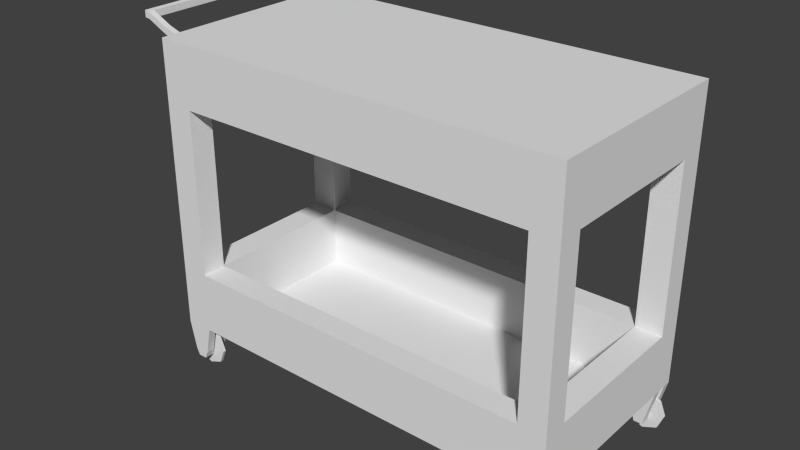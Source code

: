 # Source: service_cart.blend  (saved by Blender 2.70.0; exported with 4.5.12 LTS)
import bpy
from mathutils import Matrix  # noqa: F401  (used for matrix-valued properties, if any)

bpy.ops.wm.read_factory_settings(use_empty=True)
scene = bpy.context.scene
scene.name = 'Scene'

# ---- collections
col_collection_1 = bpy.data.collections.new('Collection 1'); scene.collection.children.link(col_collection_1)

# ---- world
world_world = bpy.data.worlds.new('World'); scene.world = world_world
world_world.color = (0.05088, 0.05088, 0.05088)
world_world.use_sun_shadow = False
world_world.sun_shadow_jitter_overblur = 0.0
world_world.cycles.sampling_method = 'MANUAL'
world_world.cycles.sample_map_resolution = 256

# ---- meshes
me_plane = bpy.data.meshes.new('Plane')
me_plane.from_pydata([(-1.992, -1.0, -1.395), (1.992, -1.0, -1.395), (-1.992, 1.0, -1.395), (1.992, 1.0, -1.395), (-1.992, 0.7527, -1.395), (1.992, 0.7527, -1.395), (-1.723, -1.0, -1.395), (-1.723, 1.0, -1.395), (-1.723, 0.7527, -1.395), (-1.992, -0.762, -1.395), (1.992, -0.762, -1.395), (-1.723, -0.762, -1.395), (1.734, -1.0, -1.395), (1.734, 1.0, -1.395), (1.734, 0.7527, -1.395), (1.734, -0.762, -1.395), (-1.992, 0.7527, -0.8052), (1.992, 0.7527, -0.8052), (-1.723, -1.0, -0.8052), (-1.723, 1.0, -0.8052), (-1.723, 0.7527, -0.8052), (-1.992, -0.762, -0.8052), (1.992, -0.762, -0.8052), (-1.723, -0.762, -0.8052), (1.734, -1.0, -0.8052), (1.734, 1.0, -0.8052), (1.734, 0.7527, -0.8052), (1.734, -0.762, -0.8052), (1.992, -1.0, 1.395), (-1.992, 1.0, 1.395), (1.992, 1.0, 1.395), (-1.992, 0.7527, 1.395), (1.992, 0.7527, 1.395), (-1.723, -1.0, 1.395), (-1.723, 1.0, 1.395), (-1.723, 0.7527, 1.395), (-1.992, -0.762, 1.395), (1.992, -0.762, 1.395), (-1.723, -0.762, 1.395), (1.734, -1.0, 1.395), (1.734, 1.0, 1.395), (1.734, 0.7527, 1.395), (1.734, -0.762, 1.395), (-1.992, 0.7527, 0.8052), (1.992, 0.7527, 0.8052), (-1.723, -1.0, 0.8052), (-1.723, 1.0, 0.8052), (-1.723, 0.7527, 0.8052), (-1.992, -0.762, 0.8052), (1.992, -0.762, 0.8052), (-1.723, -0.762, 0.8052), (1.734, -1.0, 0.8052), (1.734, 1.0, 0.8052), (1.734, 0.7527, 0.8052), (1.734, -0.762, 0.8052), (-1.992, -1.0, -0.8052), (-1.992, 1.0, -0.8052), (1.992, 1.0, -0.8052), (1.992, -1.0, -0.8052), (-1.992, -0.762, 1.303), (-1.992, 0.7527, 1.303), (-1.992, -0.762, 1.237), (-1.992, 0.7527, 1.237), (-2.498, -0.762, 1.485), (-2.498, 0.7527, 1.485), (-2.498, -0.762, 1.419), (-2.498, 0.7527, 1.419), (-2.245, 0.7527, 1.316), (-2.245, -0.762, 1.316), (-2.245, 0.7527, 1.382), (-2.245, -0.762, 1.382), (-1.992, 0.6933, 1.395), (-1.723, 0.6933, 0.8052), (-1.992, 0.6933, 0.8052), (-1.992, 0.6933, 1.303), (-1.992, 0.6933, 1.237), (-2.498, 0.6933, 1.485), (-2.498, 0.6933, 1.419), (-2.245, 0.6933, 1.316), (-2.245, 0.6933, 1.382), (-1.992, -0.7026, 1.303), (-1.992, -0.7026, 1.237), (-2.498, -0.7026, 1.485), (-2.498, -0.7026, 1.419), (-2.245, -0.7026, 1.382), (-1.992, -0.7026, 1.395), (-1.723, -0.7026, 0.8052), (-1.992, -0.7026, 0.8052), (-2.245, -0.7026, 1.316), (-2.447, -0.762, 1.413), (-2.447, -0.762, 1.479), (-2.447, 0.7527, 1.413), (-2.447, 0.7527, 1.479), (-2.447, 0.6933, 1.413), (-2.447, 0.6933, 1.479), (-2.447, -0.7026, 1.413), (-2.447, -0.7026, 1.479), (-1.992, -1.0, 1.395), (-1.992, -1.0, 0.8052), (1.992, -1.0, 0.8052), (1.992, 1.0, 0.8052), (-1.992, 1.0, 0.8052), (-1.995, -0.867, -1.806), (-1.726, -0.867, -1.806), (-1.995, -0.867, -1.537), (-1.726, -0.867, -1.537), (-1.861, -0.867, -1.861), (-1.861, -0.867, -1.482), (-2.05, -0.867, -1.672), (-1.672, -0.867, -1.672), (-1.861, -0.867, -1.672), (-1.995, -0.8967, -1.806), (-1.726, -0.8967, -1.806), (-1.995, -0.8967, -1.537), (-1.726, -0.8967, -1.537), (-1.861, -0.8967, -1.861), (-1.861, -0.8967, -1.482), (-2.05, -0.8967, -1.672), (-1.672, -0.8967, -1.672), (-1.861, -0.8967, -1.672), (-2.023, -0.867, -1.739), (-1.699, -0.867, -1.739), (-1.861, -0.867, -1.766), (-2.023, -0.8967, -1.739), (-1.699, -0.8967, -1.739), (-1.861, -0.8967, -1.766), (-1.992, -0.8413, -1.395), (-1.992, -0.9207, -1.395), (1.992, -0.8413, -1.395), (1.992, -0.9207, -1.395), (-1.723, -0.8413, -1.395), (-1.723, -0.9207, -1.395), (1.734, -0.9207, -1.395), (1.734, -0.8413, -1.395), (-1.992, -0.9207, -0.8052), (-1.992, -0.8413, -0.8052), (1.992, -0.9207, -0.8052), (1.992, -0.8413, -0.8052), (1.992, -0.8413, 1.395), (1.992, -0.9207, 1.395), (-1.723, -0.8413, 1.395), (-1.723, -0.9207, 1.395), (1.734, -0.9207, 1.395), (1.734, -0.8413, 1.395), (-1.992, -0.8413, 1.395), (-1.992, -0.9207, 1.395), (-1.992, -0.9207, 0.8052), (-1.992, -0.8413, 0.8052), (1.992, -0.9207, 0.8052), (1.992, -0.8413, 0.8052), (-1.9, -1.0, -1.745), (-1.815, -1.0, -1.745), (-1.9, -0.762, -1.745), (-1.815, -0.762, -1.745), (-1.9, -0.8413, -1.745), (-1.9, -0.9207, -1.745), (-1.815, -0.8413, -1.745), (-1.815, -0.9207, -1.745), (-1.824, -0.867, -1.846), (-1.824, -0.867, -1.497), (-1.81, -0.867, -1.672), (-1.824, -0.8967, -1.846), (-1.824, -0.8967, -1.497), (-1.81, -0.8967, -1.672), (-1.817, -0.867, -1.759), (-1.817, -0.8967, -1.759), (-1.893, -0.867, -1.495), (-1.893, -0.867, -1.848), (-1.906, -0.867, -1.672), (-1.893, -0.8967, -1.495), (-1.893, -0.8967, -1.848), (-1.906, -0.8967, -1.672), (-1.9, -0.867, -1.76), (-1.9, -0.8967, -1.76), (-1.796, -0.8413, -1.672), (-1.919, -0.8413, -1.672), (-1.796, -0.762, -1.672), (-1.919, -0.762, -1.672), (-1.932, -0.9207, -1.672), (-1.783, -0.9207, -1.672), (-1.783, -1.0, -1.672), (-1.932, -1.0, -1.672), (1.82, -0.8967, -1.76), (1.82, -0.867, -1.76), (1.814, -0.8967, -1.672), (1.827, -0.8967, -1.848), (1.827, -0.8967, -1.495), (1.814, -0.867, -1.672), (1.827, -0.867, -1.848), (1.827, -0.867, -1.495), (1.903, -0.8967, -1.759), (1.903, -0.867, -1.759), (1.91, -0.8967, -1.672), (1.896, -0.8967, -1.497), (1.896, -0.8967, -1.846), (1.91, -0.867, -1.672), (1.896, -0.867, -1.497), (1.896, -0.867, -1.846), (1.859, -0.8967, -1.766), (2.021, -0.8967, -1.739), (1.697, -0.8967, -1.739), (1.859, -0.867, -1.766), (2.021, -0.867, -1.739), (1.697, -0.867, -1.739), (1.859, -0.8967, -1.672), (2.048, -0.8967, -1.672), (1.67, -0.8967, -1.672), (1.859, -0.8967, -1.482), (1.859, -0.8967, -1.861), (1.994, -0.8967, -1.537), (1.725, -0.8967, -1.537), (1.994, -0.8967, -1.806), (1.725, -0.8967, -1.806), (1.859, -0.867, -1.672), (2.048, -0.867, -1.672), (1.67, -0.867, -1.672), (1.859, -0.867, -1.482), (1.859, -0.867, -1.861), (1.994, -0.867, -1.537), (1.725, -0.867, -1.537), (1.994, -0.867, -1.806), (1.725, -0.867, -1.806), (1.821, -0.8413, -1.745), (1.821, -0.9207, -1.745), (1.905, -0.9207, -1.745), (1.905, -0.8413, -1.745), (1.821, -0.762, -1.745), (1.821, -1.0, -1.745), (1.905, -0.762, -1.745), (1.905, -1.0, -1.745), (1.924, -1.0, -1.672), (1.803, -1.0, -1.672), (1.924, -0.9207, -1.672), (1.803, -0.9207, -1.672), (1.802, -0.762, -1.671), (1.924, -0.762, -1.671), (1.802, -0.8413, -1.671), (1.924, -0.8413, -1.671), (1.992, 0.8351, -1.395), (1.992, 0.9176, -1.395), (-1.992, 0.8351, -1.395), (-1.992, 0.9176, -1.395), (-1.723, 0.8351, -1.395), (-1.723, 0.9176, -1.395), (1.734, 0.8351, -1.395), (1.734, 0.9176, -1.395), (-1.992, 0.9176, -0.8052), (-1.992, 0.8351, -0.8052), (1.992, 0.9176, -0.8052), (1.992, 0.8351, -0.8052), (1.992, 0.8351, 1.395), (1.992, 0.9176, 1.395), (-1.992, 0.8351, 1.395), (-1.992, 0.9176, 1.395), (-1.723, 0.8351, 1.395), (-1.723, 0.9176, 1.395), (1.734, 0.8351, 1.395), (1.734, 0.9176, 1.395), (1.992, 0.8351, 0.8052), (1.992, 0.9176, 0.8052), (-1.992, 0.9176, 0.8052), (-1.992, 0.8351, 0.8052), (-1.9, 1.0, -1.745), (1.905, 1.0, -1.745), (-1.9, 0.7527, -1.745), (1.905, 0.7527, -1.745), (-1.815, 1.0, -1.745), (-1.815, 0.7527, -1.745), (1.822, 1.0, -1.745), (1.822, 0.7527, -1.745), (1.905, 0.8351, -1.745), (1.905, 0.9176, -1.745), (-1.9, 0.8351, -1.745), (-1.9, 0.9176, -1.745), (-1.815, 0.8351, -1.745), (-1.815, 0.9176, -1.745), (1.822, 0.8351, -1.745), (1.822, 0.9176, -1.745), (1.82, 0.8647, -1.76), (1.82, 0.8944, -1.76), (1.814, 0.8647, -1.672), (1.827, 0.8647, -1.848), (1.827, 0.8647, -1.495), (1.814, 0.8944, -1.672), (1.827, 0.8944, -1.848), (1.827, 0.8944, -1.495), (1.903, 0.8647, -1.759), (1.903, 0.8944, -1.759), (1.91, 0.8647, -1.672), (1.896, 0.8647, -1.497), (1.896, 0.8647, -1.846), (1.91, 0.8944, -1.672), (1.896, 0.8944, -1.497), (1.896, 0.8944, -1.846), (1.859, 0.8647, -1.766), (2.021, 0.8647, -1.739), (1.697, 0.8647, -1.739), (1.859, 0.8944, -1.766), (2.021, 0.8944, -1.739), (1.697, 0.8944, -1.739), (1.859, 0.8647, -1.672), (2.048, 0.8647, -1.672), (1.67, 0.8647, -1.672), (1.859, 0.8647, -1.482), (1.859, 0.8647, -1.861), (1.994, 0.8647, -1.537), (1.725, 0.8647, -1.537), (1.994, 0.8647, -1.806), (1.725, 0.8647, -1.806), (1.859, 0.8944, -1.672), (2.048, 0.8944, -1.672), (1.67, 0.8944, -1.672), (1.859, 0.8944, -1.482), (1.859, 0.8944, -1.861), (1.994, 0.8944, -1.537), (1.725, 0.8944, -1.537), (1.994, 0.8944, -1.806), (1.725, 0.8944, -1.806), (1.923, 0.9176, -1.672), (1.803, 0.9176, -1.672), (1.803, 1.0, -1.672), (1.923, 1.0, -1.672), (1.923, 0.7527, -1.672), (1.803, 0.7527, -1.672), (1.803, 0.8351, -1.672), (1.923, 0.8351, -1.672), (-1.906, 0.8647, -1.76), (-1.906, 0.8944, -1.76), (-1.912, 0.8647, -1.672), (-1.899, 0.8647, -1.848), (-1.899, 0.8647, -1.495), (-1.912, 0.8944, -1.672), (-1.899, 0.8944, -1.848), (-1.899, 0.8944, -1.495), (-1.823, 0.8647, -1.759), (-1.823, 0.8944, -1.759), (-1.816, 0.8647, -1.672), (-1.831, 0.8647, -1.497), (-1.831, 0.8647, -1.846), (-1.816, 0.8944, -1.672), (-1.831, 0.8944, -1.497), (-1.831, 0.8944, -1.846), (-1.867, 0.8647, -1.766), (-1.705, 0.8647, -1.739), (-2.029, 0.8647, -1.739), (-1.867, 0.8944, -1.766), (-1.705, 0.8944, -1.739), (-2.029, 0.8944, -1.739), (-1.867, 0.8647, -1.672), (-1.678, 0.8647, -1.672), (-2.056, 0.8647, -1.672), (-1.867, 0.8647, -1.482), (-1.867, 0.8647, -1.861), (-1.732, 0.8647, -1.537), (-2.002, 0.8647, -1.537), (-1.732, 0.8647, -1.806), (-2.002, 0.8647, -1.806), (-1.867, 0.8944, -1.672), (-1.678, 0.8944, -1.672), (-2.056, 0.8944, -1.672), (-1.867, 0.8944, -1.482), (-1.867, 0.8944, -1.861), (-1.732, 0.8944, -1.537), (-2.002, 0.8944, -1.537), (-1.732, 0.8944, -1.806), (-2.002, 0.8944, -1.806), (-1.796, 0.9176, -1.672), (-1.919, 0.9176, -1.672), (-1.919, 1.0, -1.672), (-1.796, 1.0, -1.672), (-1.796, 0.8351, -1.672), (-1.796, 0.7527, -1.672), (-1.919, 0.7527, -1.672), (-1.919, 0.8351, -1.672)], [], [(4, 9, 21, 16), (11, 15, 14, 8), (27, 22, 17, 26), (21, 23, 20, 16), (20, 26, 25, 19), (18, 24, 27, 23), (8, 14, 26, 20), (6, 12, 24, 18), (15, 11, 23, 27), (10, 5, 17, 22), (11, 8, 20, 23), (14, 15, 27, 26), (13, 7, 19, 25), (7, 2, 56, 19), (241, 246, 56, 2), (13, 25, 57, 3), (12, 1, 58, 24), (129, 136, 58, 1), (127, 0, 55, 134), (370, 371, 267, 274), (190, 192, 232, 224), (15, 14, 5, 10), (131, 132, 12, 6), (8, 11, 9, 4), (245, 243, 7, 13), (81, 87, 48, 61), (38, 42, 41, 35), (54, 53, 44, 49), (73, 43, 47, 72), (47, 46, 52, 53), (45, 50, 54, 51), (35, 47, 53, 41), (33, 45, 51, 39), (42, 54, 50, 38), (37, 49, 44, 32), (38, 50, 86, 72, 47, 35), (41, 53, 54, 42), (40, 52, 46, 34), (6, 18, 55, 0), (239, 3, 57, 248), (252, 31, 35, 254), (250, 256, 41, 32), (138, 37, 42, 143), (42, 37, 32, 41), (141, 33, 39, 142), (35, 31, 71, 85, 36, 38), (257, 40, 34, 255), (85, 80, 59, 36), (95, 89, 65, 83), (82, 83, 65, 63), (92, 91, 66, 64), (89, 90, 63, 65), (94, 92, 64, 76), (81, 61, 68, 88), (60, 62, 67, 69), (61, 59, 70, 68), (74, 60, 69, 79), (62, 43, 73, 75), (87, 73, 72, 86), (31, 60, 74, 71), (91, 93, 77, 66), (64, 66, 77, 76), (96, 94, 76, 82), (62, 75, 78, 67), (75, 73, 87, 81), (71, 74, 80, 85), (93, 95, 83, 77), (76, 77, 83, 82), (78, 75, 74, 79), (48, 87, 86, 50), (90, 96, 82, 63), (59, 80, 84, 70), (88, 68, 89, 95), (69, 67, 91, 92), (68, 70, 90, 89), (79, 69, 92, 94), (67, 78, 93, 91), (74, 75, 81, 80), (70, 84, 96, 90), (78, 79, 94, 93), (94, 96, 95, 93), (88, 95, 96, 84), (80, 81, 88, 84), (164, 156, 174, 160), (140, 38, 36, 144), (45, 33, 97, 98), (145, 146, 98, 97), (147, 48, 21, 135), (139, 28, 99, 148), (39, 51, 99, 28), (250, 32, 44, 258), (45, 98, 55, 18), (30, 100, 52, 40), (21, 48, 50, 23), (253, 29, 101, 260), (34, 46, 101, 29), (18, 23, 50, 45), (136, 148, 99, 58), (24, 58, 99, 51), (27, 24, 51, 54), (22, 27, 54, 49), (17, 44, 53, 26), (249, 258, 44, 17), (57, 25, 52, 100), (25, 26, 53, 52), (16, 20, 47, 43), (19, 46, 47, 20), (19, 56, 101, 46), (246, 260, 101, 56), (160, 159, 105, 109), (168, 166, 107, 110), (164, 160, 109, 121), (163, 118, 114, 162), (171, 119, 116, 169), (165, 124, 118, 163), (121, 109, 118, 124), (104, 108, 117, 113), (159, 107, 116, 162), (167, 106, 115, 170), (166, 104, 113, 169), (109, 105, 114, 118), (158, 103, 112, 161), (120, 102, 111, 123), (158, 164, 121, 103), (167, 172, 122, 106), (161, 112, 124, 165), (170, 115, 125, 173), (103, 121, 124, 112), (108, 120, 123, 117), (10, 22, 137, 128), (128, 137, 136, 129), (9, 126, 135, 21), (126, 127, 134, 135), (182, 198, 190, 224, 223), (129, 132, 133, 128), (11, 15, 133, 130), (130, 133, 132, 131), (28, 139, 142, 39), (139, 138, 143, 142), (38, 140, 143, 42), (140, 141, 142, 143), (165, 163, 179, 157), (126, 130, 131, 127), (33, 141, 145, 97), (141, 140, 144, 145), (144, 147, 146, 145), (98, 146, 134, 55), (146, 147, 135, 134), (37, 138, 149, 49), (138, 139, 148, 149), (22, 49, 149, 137), (137, 149, 148, 136), (155, 157, 151, 150), (152, 153, 156, 154), (176, 174, 156, 153), (175, 177, 152, 154), (177, 176, 153, 152), (179, 180, 151, 157), (180, 181, 150, 151), (181, 178, 155, 150), (110, 107, 159, 160), (119, 163, 162, 116), (173, 155, 178, 171), (105, 159, 162, 114), (106, 158, 161, 115), (106, 122, 164, 158), (115, 161, 165, 125), (108, 104, 166, 168), (120, 108, 168, 172), (117, 171, 169, 113), (123, 173, 171, 117), (102, 167, 170, 111), (107, 166, 169, 116), (102, 120, 172, 167), (111, 170, 173, 123), (130, 126, 175, 174), (11, 130, 174, 176), (126, 9, 177, 175), (9, 11, 176, 177), (127, 131, 179, 178), (131, 6, 180, 179), (6, 0, 181, 180), (0, 127, 178, 181), (163, 119, 171, 178, 179), (165, 157, 155, 173, 125), (160, 174, 175, 168, 110), (172, 154, 156, 164, 122), (154, 172, 168, 175), (212, 185, 182, 200), (221, 203, 183, 188), (216, 189, 186, 207), (221, 188, 185, 212), (200, 182, 184, 206), (206, 184, 186, 210), (203, 215, 187, 183), (215, 219, 189, 187), (208, 194, 190, 198), (217, 201, 191, 197), (217, 197, 194, 208), (218, 196, 193, 209), (204, 192, 193, 207), (213, 216, 196, 195), (215, 203, 200, 206), (220, 202, 199, 211), (185, 208, 198, 182), (194, 211, 199, 190), (188, 183, 201, 217), (197, 191, 202, 220), (203, 221, 212, 200), (197, 220, 211, 194), (214, 218, 209, 205), (189, 219, 210, 186), (188, 217, 208, 185), (196, 216, 207, 193), (219, 215, 206, 210), (202, 214, 205, 199), (190, 199, 205, 192), (184, 204, 207, 186), (192, 205, 209, 193), (191, 195, 214, 202), (187, 189, 216, 213), (195, 196, 218, 214), (230, 231, 227, 229), (232, 230, 229, 224), (234, 235, 228, 226), (236, 234, 226, 222), (235, 237, 225, 228), (231, 233, 223, 227), (229, 227, 223, 224), (225, 222, 226, 228), (132, 129, 232, 233), (1, 12, 231, 230), (129, 1, 230, 232), (12, 132, 233, 231), (128, 133, 236, 237), (15, 10, 235, 234), (133, 15, 234, 236), (10, 128, 237, 235), (184, 233, 232, 192, 204), (182, 223, 233, 184), (187, 213, 195, 237, 236), (183, 187, 236, 222), (191, 201, 183, 222, 225), (191, 225, 237, 195), (4, 16, 247, 240), (240, 247, 246, 241), (323, 324, 276, 269), (241, 243, 242, 240), (322, 323, 269, 265), (239, 238, 244, 245), (14, 8, 242, 244), (244, 242, 243, 245), (5, 238, 249, 17), (238, 239, 248, 249), (29, 253, 255, 34), (253, 252, 254, 255), (30, 40, 257, 251), (251, 257, 256, 250), (41, 256, 254, 35), (256, 257, 255, 254), (30, 251, 259, 100), (251, 250, 258, 259), (60, 31, 252, 261, 43, 62), (252, 253, 260, 261), (57, 100, 259, 248), (248, 259, 258, 249), (16, 43, 261, 247), (247, 261, 260, 246), (272, 274, 267, 264), (270, 265, 269, 276), (262, 266, 275, 273), (263, 271, 277, 268), (372, 373, 272, 264), (368, 369, 266, 262), (325, 322, 265, 270), (369, 366, 275, 266), (319, 320, 268, 277), (320, 321, 263, 268), (371, 372, 264, 267), (367, 368, 262, 273), (321, 318, 271, 263), (308, 281, 278, 296), (317, 299, 279, 284), (312, 285, 282, 303), (317, 284, 281, 308), (296, 278, 280, 302), (302, 280, 282, 306), (299, 311, 283, 279), (311, 315, 285, 283), (304, 290, 286, 294), (313, 297, 287, 293), (313, 293, 290, 304), (314, 292, 289, 305), (300, 288, 289, 303), (309, 312, 292, 291), (311, 299, 296, 302), (316, 298, 295, 307), (281, 304, 294, 278), (290, 307, 295, 286), (284, 279, 297, 313), (293, 287, 298, 316), (299, 317, 308, 296), (293, 316, 307, 290), (310, 314, 305, 301), (285, 315, 306, 282), (284, 313, 304, 281), (292, 312, 303, 289), (315, 311, 302, 306), (298, 310, 301, 295), (286, 295, 301, 288), (280, 300, 303, 282), (288, 301, 305, 289), (287, 291, 310, 298), (283, 285, 312, 309), (291, 292, 314, 310), (239, 245, 319, 318), (245, 13, 320, 319), (13, 3, 321, 320), (3, 239, 318, 321), (14, 244, 324, 323), (5, 14, 323, 322), (238, 5, 322, 325), (244, 238, 325, 324), (280, 324, 325, 288, 300), (286, 288, 325, 270), (270, 276, 278, 294, 286), (324, 280, 278, 276), (283, 309, 291, 318, 319), (277, 279, 283, 319), (271, 287, 297, 279, 277), (287, 271, 318, 291), (356, 329, 326, 344), (365, 347, 327, 332), (360, 333, 330, 351), (365, 332, 329, 356), (344, 326, 328, 350), (350, 328, 330, 354), (347, 359, 331, 327), (359, 363, 333, 331), (352, 338, 334, 342), (361, 345, 335, 341), (361, 341, 338, 352), (362, 340, 337, 353), (348, 336, 337, 351), (357, 360, 340, 339), (359, 347, 344, 350), (364, 346, 343, 355), (329, 352, 342, 326), (338, 355, 343, 334), (332, 327, 345, 361), (341, 335, 346, 364), (347, 365, 356, 344), (341, 364, 355, 338), (358, 362, 353, 349), (333, 363, 354, 330), (332, 361, 352, 329), (340, 360, 351, 337), (363, 359, 350, 354), (346, 358, 349, 343), (334, 343, 349, 336), (328, 348, 351, 330), (336, 349, 353, 337), (335, 339, 358, 346), (331, 333, 360, 357), (339, 340, 362, 358), (243, 241, 367, 366), (2, 7, 369, 368), (7, 243, 366, 369), (241, 2, 368, 367), (242, 8, 371, 370), (4, 240, 373, 372), (240, 242, 370, 373), (8, 4, 372, 371), (328, 373, 370, 336, 348), (331, 357, 339, 366, 367), (273, 327, 331, 367), (275, 335, 345, 327, 273), (335, 275, 366, 339), (373, 328, 326, 272), (274, 272, 326, 342, 334), (334, 336, 370, 274), (59, 61, 48, 147, 144, 36)])
_uv = me_plane.uv_layers.new(name='UVMap')
_uv.uv.foreach_set('vector', [0.6334, 0.4108, 0.7323, 0.4108, 0.7323, 0.4494, 0.6335, 0.4493, 0.7098, 0.01459, 0.9806, 0.01468, 0.9806, 0.1333, 0.7098, 0.1332, 0.569, 0.6712, 0.5285, 0.6192, 0.7896, 0.6436, 0.7563, 0.6781, 0.699, 0.3202, 0.6275, 0.325, 0.8062, 0.1462, 0.8088, 0.1964, 0.03163, 0.4899, 0.4564, 0.4854, 0.4137, 0.5227, 0.07343, 0.5183, 0.03163, 0.4899, 0.4564, 0.4854, 0.4137, 0.5227, 0.07343, 0.5183, 0.79, 0.5817, 0.9752, 0.5817, 0.9461, 0.6129, 0.8321, 0.6071, 0.05254, 0.06035, 0.5561, 0.06036, 0.5561, 0.1463, 0.05254, 0.1463, 0.9885, 0.6963, 0.8033, 0.6963, 0.8324, 0.6652, 0.9465, 0.6709, 0.6326, 0.4108, 0.7317, 0.4108, 0.7317, 0.4494, 0.6326, 0.4494, 0.8033, 0.6963, 0.79, 0.5817, 0.8321, 0.6071, 0.8324, 0.6652, 0.9752, 0.5817, 0.9885, 0.6963, 0.9465, 0.6709, 0.9461, 0.6129, 0.04954, 0.06037, 0.5531, 0.06037, 0.5531, 0.1463, 0.04954, 0.1463, 0.5531, 0.06037, 0.5923, 0.06037, 0.5923, 0.1463, 0.5531, 0.1463, 0.6226, 0.4108, 0.6227, 0.4494, 0.6173, 0.4494, 0.6172, 0.4108, 0.04954, 0.06037, 0.04954, 0.1463, 0.01201, 0.1463, 0.01201, 0.06037, 0.5561, 0.06036, 0.5937, 0.06036, 0.5937, 0.1463, 0.5561, 0.1463, 0.6222, 0.4108, 0.6222, 0.4494, 0.617, 0.4494, 0.617, 0.4108, 0.7427, 0.4108, 0.7479, 0.4108, 0.7478, 0.4494, 0.7426, 0.4494, 0.6251, 0.9846, 0.6286, 0.9892, 0.6234, 0.9914, 0.6228, 0.987, 0.9819, 0.9861, 0.9822, 0.984, 0.9832, 0.9831, 0.9827, 0.9863, 0.3836, 0.3696, 0.06522, 0.3696, 0.06522, 0.3154, 0.3836, 0.3154, 0.6395, 0.9686, 0.9631, 0.9671, 0.9601, 0.9742, 0.6423, 0.9745, 0.06522, 0.3154, 0.3836, 0.3154, 0.3836, 0.3696, 0.06522, 0.3696, 0.9631, 0.9596, 0.6407, 0.9605, 0.6439, 0.9532, 0.9604, 0.9536, 0.7281, 0.5838, 0.7278, 0.5552, 0.7319, 0.5552, 0.732, 0.5838, 0.7098, 0.01459, 0.9806, 0.01468, 0.9806, 0.1333, 0.7098, 0.1332, 0.5804, 0.8691, 0.7695, 0.875, 0.822, 0.9146, 0.5285, 0.9234, 0.9279, 0.285, 0.9302, 0.2778, 0.97, 0.2751, 0.97, 0.2878, 0.05573, 0.7196, 0.08267, 0.6939, 0.4232, 0.7059, 0.4564, 0.7424, 0.05573, 0.7196, 0.08267, 0.6939, 0.4232, 0.7059, 0.4564, 0.7424, 0.8349, 0.4916, 0.8086, 0.4614, 0.9901, 0.4618, 0.9483, 0.4866, 0.05254, 0.4668, 0.05254, 0.3808, 0.5561, 0.3808, 0.5561, 0.4668, 0.9478, 0.5447, 0.9767, 0.5758, 0.79, 0.5758, 0.8336, 0.5503, 0.6326, 0.5934, 0.6326, 0.5548, 0.7317, 0.5548, 0.7317, 0.5934, 0.8336, 0.5503, 0.79, 0.5758, 0.7907, 0.5701, 0.8046, 0.4652, 0.8086, 0.4614, 0.8349, 0.4916, 0.9483, 0.4866, 0.9901, 0.4618, 0.9767, 0.5758, 0.9478, 0.5447, 0.04954, 0.4668, 0.04954, 0.3809, 0.5531, 0.3809, 0.5531, 0.4668, 0.05254, 0.06035, 0.05254, 0.1463, 0.01333, 0.1463, 0.01333, 0.06035, 0.7425, 0.4108, 0.7479, 0.4108, 0.7479, 0.4494, 0.7425, 0.4494, 0.1513, 0.2951, 0.1513, 0.2886, 0.1725, 0.2886, 0.1725, 0.2951, 0.463, 0.295, 0.4429, 0.295, 0.4429, 0.2886, 0.463, 0.2886, 0.463, 0.164, 0.463, 0.1701, 0.4429, 0.1701, 0.4429, 0.1639, 0.4429, 0.1701, 0.463, 0.1701, 0.463, 0.2886, 0.4429, 0.2886, 0.1731, 0.1564, 0.1731, 0.1502, 0.4429, 0.1515, 0.4429, 0.1577, 0.1725, 0.2886, 0.1513, 0.2886, 0.1514, 0.2776, 0.1524, 0.1731, 0.1524, 0.1685, 0.173, 0.1686, 0.4429, 0.3015, 0.4429, 0.3079, 0.1725, 0.308, 0.1725, 0.3016, 0.7281, 0.5942, 0.7281, 0.5882, 0.732, 0.5881, 0.732, 0.5942, 0.07869, 0.7757, 0.06534, 0.7727, 0.06938, 0.7639, 0.08031, 0.7645, 0.07906, 0.7501, 0.08031, 0.7645, 0.06938, 0.7639, 0.06536, 0.7517, 0.4074, 0.771, 0.3971, 0.781, 0.3933, 0.7731, 0.3988, 0.7627, 0.06534, 0.7727, 0.05429, 0.7603, 0.06536, 0.7517, 0.06938, 0.7639, 0.4334, 0.9756, 0.446, 0.9809, 0.4427, 0.9913, 0.4307, 0.9874, 0.04112, 0.8837, 0.02833, 0.8788, 0.04999, 0.8221, 0.06304, 0.8266, 0.4417, 0.8704, 0.4306, 0.8792, 0.4108, 0.8273, 0.4214, 0.8183, 0.02833, 0.8788, 0.0162, 0.8691, 0.03856, 0.8123, 0.04999, 0.8221, 0.496, 0.9003, 0.5042, 0.9075, 0.4719, 0.9446, 0.4634, 0.9379, 0.6336, 0.5837, 0.6337, 0.555, 0.6378, 0.5551, 0.6375, 0.5837, 0.8256, 0.4095, 0.9279, 0.285, 0.97, 0.2878, 0.8397, 0.4498, 0.6336, 0.594, 0.6336, 0.588, 0.6375, 0.588, 0.6375, 0.594, 0.3971, 0.781, 0.3845, 0.7842, 0.3835, 0.773, 0.3933, 0.7731, 0.3988, 0.7627, 0.3933, 0.7731, 0.3835, 0.773, 0.3856, 0.7587, 0.09773, 0.9768, 0.4334, 0.9756, 0.4307, 0.9874, 0.1002, 0.9874, 0.4306, 0.8792, 0.4187, 0.8837, 0.399, 0.8313, 0.4108, 0.8273, 0.6375, 0.5837, 0.6378, 0.5551, 0.7278, 0.5552, 0.7281, 0.5838, 0.6375, 0.594, 0.6375, 0.588, 0.7281, 0.5882, 0.7281, 0.5942, 0.3845, 0.7842, 0.07869, 0.7757, 0.08031, 0.7645, 0.3835, 0.773, 0.3856, 0.7587, 0.3835, 0.773, 0.08031, 0.7645, 0.07906, 0.7501, 0.4572, 0.9267, 0.4897, 0.8899, 0.496, 0.9003, 0.4634, 0.9379, 0.8198, 0.413, 0.8256, 0.4095, 0.8397, 0.4498, 0.8297, 0.4531, 0.08662, 0.9831, 0.09773, 0.9768, 0.1002, 0.9874, 0.09026, 0.9913, 0.0162, 0.9069, 0.02512, 0.8981, 0.06487, 0.9381, 0.05553, 0.9468, 0.06304, 0.8266, 0.04999, 0.8221, 0.06534, 0.7727, 0.07869, 0.7757, 0.4214, 0.8183, 0.4108, 0.8273, 0.3971, 0.781, 0.4074, 0.771, 0.04999, 0.8221, 0.03856, 0.8123, 0.05429, 0.7603, 0.06534, 0.7727, 0.4634, 0.9379, 0.4719, 0.9446, 0.446, 0.9809, 0.4334, 0.9756, 0.4108, 0.8273, 0.399, 0.8313, 0.3845, 0.7842, 0.3971, 0.781, 0.6375, 0.588, 0.6375, 0.5837, 0.7281, 0.5838, 0.7281, 0.5882, 0.05553, 0.9468, 0.06487, 0.9381, 0.09773, 0.9768, 0.08662, 0.9831, 0.4572, 0.9267, 0.4634, 0.9379, 0.4334, 0.9756, 0.4299, 0.9616, 0.4334, 0.9756, 0.09773, 0.9768, 0.1012, 0.9614, 0.4299, 0.9616, 0.07092, 0.9255, 0.1012, 0.9614, 0.09773, 0.9768, 0.06487, 0.9381, 0.02512, 0.8981, 0.03161, 0.8858, 0.07092, 0.9255, 0.06487, 0.9381, 0.6224, 0.942, 0.623, 0.9414, 0.6253, 0.944, 0.6237, 0.9436, 0.1731, 0.1625, 0.173, 0.1686, 0.1524, 0.1685, 0.1524, 0.1624, 0.05254, 0.3808, 0.05254, 0.4668, 0.01333, 0.4668, 0.01333, 0.3808, 0.7425, 0.5941, 0.7423, 0.5552, 0.7476, 0.5552, 0.7477, 0.5941, 0.7371, 0.5552, 0.7319, 0.5552, 0.7323, 0.4494, 0.7374, 0.4494, 0.6222, 0.5934, 0.617, 0.5934, 0.617, 0.5548, 0.6222, 0.5548, 0.5561, 0.4668, 0.5561, 0.3808, 0.5937, 0.3808, 0.5937, 0.4668, 0.7371, 0.5934, 0.7317, 0.5934, 0.7317, 0.5548, 0.7371, 0.5548, 0.05254, 0.3808, 0.01333, 0.3808, 0.01333, 0.1463, 0.05254, 0.1463, 0.01201, 0.4668, 0.01201, 0.3809, 0.04954, 0.3809, 0.04954, 0.4668, 0.699, 0.3202, 0.8198, 0.413, 0.8297, 0.4531, 0.6275, 0.325, 0.6227, 0.594, 0.6173, 0.594, 0.6174, 0.555, 0.6228, 0.555, 0.5531, 0.4668, 0.5531, 0.3809, 0.5923, 0.3809, 0.5923, 0.4668, 0.03163, 0.4899, 0.07343, 0.5183, 0.08267, 0.6939, 0.05573, 0.7196, 0.6222, 0.4494, 0.6222, 0.5548, 0.617, 0.5548, 0.617, 0.4494, 0.5561, 0.1463, 0.5937, 0.1463, 0.5937, 0.3808, 0.5561, 0.3808, 0.4137, 0.5227, 0.4564, 0.4854, 0.4564, 0.7424, 0.4232, 0.7059, 0.5285, 0.6192, 0.569, 0.6712, 0.5804, 0.8691, 0.5285, 0.9234, 0.7896, 0.6436, 0.822, 0.9146, 0.7695, 0.875, 0.7563, 0.6781, 0.7371, 0.4494, 0.7371, 0.5548, 0.7317, 0.5548, 0.7317, 0.4494, 0.01201, 0.1463, 0.04954, 0.1463, 0.04954, 0.3809, 0.01201, 0.3809, 0.4137, 0.5227, 0.4564, 0.4854, 0.4564, 0.7424, 0.4232, 0.7059, 0.8088, 0.1964, 0.8062, 0.1462, 0.97, 0.2751, 0.9302, 0.2778, 0.07343, 0.5183, 0.08267, 0.6939, 0.05573, 0.7196, 0.03163, 0.4899, 0.5531, 0.1463, 0.5923, 0.1463, 0.5923, 0.3809, 0.5531, 0.3809, 0.6227, 0.4494, 0.6228, 0.555, 0.6174, 0.555, 0.6173, 0.4494, 0.2755, 0.9056, 0.291, 0.8552, 0.3141, 0.8774, 0.3141, 0.9212, 0.2485, 0.8948, 0.272, 0.8471, 0.2825, 0.8471, 0.2612, 0.8999, 0.2636, 0.9292, 0.2755, 0.9056, 0.3141, 0.9212, 0.2989, 0.937, 0.1508, 0.8917, 0.1863, 0.8743, 0.1895, 0.9135, 0.1725, 0.9394, 0.1259, 0.9053, 0.1377, 0.8989, 0.1642, 0.9472, 0.1546, 0.9497, 0.1369, 0.8699, 0.1718, 0.8579, 0.1863, 0.8743, 0.1508, 0.8917, 0.1786, 0.85, 0.1949, 0.8701, 0.1863, 0.8743, 0.1718, 0.8579, 0.1191, 0.9594, 0.08271, 0.9321, 0.09076, 0.9263, 0.1217, 0.9503, 0.1801, 0.9462, 0.1692, 0.9554, 0.1642, 0.9472, 0.1725, 0.9394, 0.09515, 0.8494, 0.1053, 0.8409, 0.1105, 0.8493, 0.1028, 0.8566, 0.1567, 0.9597, 0.1191, 0.9594, 0.1217, 0.9503, 0.1546, 0.9497, 0.1949, 0.8701, 0.1992, 0.9156, 0.1895, 0.9135, 0.1863, 0.8743, 0.1196, 0.8361, 0.1567, 0.8361, 0.1541, 0.8456, 0.1217, 0.8464, 0.07448, 0.9074, 0.07467, 0.881, 0.08436, 0.8834, 0.08491, 0.9057, 0.2517, 0.9527, 0.2636, 0.9292, 0.2989, 0.937, 0.2837, 0.9527, 0.2323, 0.9454, 0.2404, 0.9201, 0.2506, 0.9263, 0.2399, 0.9527, 0.1217, 0.8464, 0.1541, 0.8456, 0.1718, 0.8579, 0.1369, 0.8699, 0.1028, 0.8566, 0.1105, 0.8493, 0.1241, 0.8742, 0.1148, 0.8817, 0.1567, 0.8361, 0.1786, 0.85, 0.1718, 0.8579, 0.1541, 0.8456, 0.08271, 0.9321, 0.07448, 0.9074, 0.08491, 0.9057, 0.09076, 0.9263, 0.6326, 0.4108, 0.6326, 0.4494, 0.6274, 0.4494, 0.6274, 0.4108, 0.6274, 0.4108, 0.6274, 0.4494, 0.6222, 0.4494, 0.6222, 0.4108, 0.7323, 0.4108, 0.7375, 0.4108, 0.7374, 0.4494, 0.7323, 0.4494, 0.7375, 0.4108, 0.7427, 0.4108, 0.7426, 0.4494, 0.7374, 0.4494, 0.9809, 0.9864, 0.9814, 0.9864, 0.9819, 0.9861, 0.9827, 0.9863, 0.9805, 0.9874, 0.9846, 0.9664, 0.9631, 0.9671, 0.9634, 0.9604, 0.9846, 0.9614, 0.6428, 0.9548, 0.9607, 0.9547, 0.9634, 0.9604, 0.6397, 0.9619, 0.6397, 0.9619, 0.9634, 0.9604, 0.9631, 0.9671, 0.6395, 0.9686, 0.463, 0.1516, 0.463, 0.1578, 0.4429, 0.1577, 0.4429, 0.1515, 0.463, 0.1578, 0.463, 0.164, 0.4429, 0.1639, 0.4429, 0.1577, 0.173, 0.1686, 0.1731, 0.1625, 0.4429, 0.1639, 0.4429, 0.1701, 0.1731, 0.1625, 0.1731, 0.1564, 0.4429, 0.1577, 0.4429, 0.1639, 0.6216, 0.9871, 0.6231, 0.9855, 0.6249, 0.9854, 0.6221, 0.9878, 0.6174, 0.9628, 0.6397, 0.9619, 0.6395, 0.9686, 0.6175, 0.9678, 0.1731, 0.1502, 0.1731, 0.1564, 0.1524, 0.1563, 0.1524, 0.1502, 0.1731, 0.1564, 0.1731, 0.1625, 0.1524, 0.1624, 0.1524, 0.1563, 0.7372, 0.5942, 0.7371, 0.5552, 0.7423, 0.5552, 0.7425, 0.5941, 0.7476, 0.5552, 0.7423, 0.5552, 0.7426, 0.4494, 0.7478, 0.4494, 0.7423, 0.5552, 0.7371, 0.5552, 0.7374, 0.4494, 0.7426, 0.4494, 0.6326, 0.5934, 0.6274, 0.5934, 0.6274, 0.5548, 0.6326, 0.5548, 0.6274, 0.5934, 0.6222, 0.5934, 0.6222, 0.5548, 0.6274, 0.5548, 0.6326, 0.4494, 0.6326, 0.5548, 0.6274, 0.5548, 0.6274, 0.4494, 0.6274, 0.4494, 0.6274, 0.5548, 0.6222, 0.5548, 0.6222, 0.4494, 0.6198, 0.9874, 0.6221, 0.9878, 0.6226, 0.9919, 0.6168, 0.9909, 0.618, 0.9382, 0.6242, 0.9368, 0.623, 0.9414, 0.6205, 0.9415, 0.6284, 0.9398, 0.6253, 0.944, 0.623, 0.9414, 0.6242, 0.9368, 0.6198, 0.9453, 0.6146, 0.9431, 0.618, 0.9382, 0.6205, 0.9415, 0.3785, 0.8348, 0.3458, 0.8348, 0.3509, 0.8152, 0.3734, 0.8152, 0.6249, 0.9854, 0.6281, 0.9898, 0.6226, 0.9919, 0.6221, 0.9878, 0.04382, 0.02006, 0.02206, 0.02006, 0.02676, 0.009369, 0.03912, 0.009369, 0.6141, 0.9853, 0.6189, 0.9833, 0.6198, 0.9874, 0.6168, 0.9909, 0.2612, 0.8999, 0.2825, 0.8471, 0.291, 0.8552, 0.2755, 0.9056, 0.1377, 0.8989, 0.1508, 0.8917, 0.1725, 0.9394, 0.1642, 0.9472, 0.6207, 0.9868, 0.6198, 0.9874, 0.6189, 0.9833, 0.6203, 0.9848, 0.1992, 0.9156, 0.1801, 0.9462, 0.1725, 0.9394, 0.1895, 0.9135, 0.1053, 0.8409, 0.1196, 0.8361, 0.1217, 0.8464, 0.1105, 0.8493, 0.2399, 0.9527, 0.2506, 0.9263, 0.2636, 0.9292, 0.2517, 0.9527, 0.1105, 0.8493, 0.1217, 0.8464, 0.1369, 0.8699, 0.1241, 0.8742, 0.2084, 0.8786, 0.2388, 0.8471, 0.272, 0.8471, 0.2485, 0.8948, 0.2084, 0.9005, 0.2084, 0.8786, 0.2485, 0.8948, 0.2404, 0.9201, 0.09076, 0.9263, 0.1259, 0.9053, 0.1546, 0.9497, 0.1217, 0.9503, 0.08491, 0.9057, 0.1148, 0.8817, 0.1259, 0.9053, 0.09076, 0.9263, 0.07467, 0.881, 0.09515, 0.8494, 0.1028, 0.8566, 0.08436, 0.8834, 0.1692, 0.9554, 0.1567, 0.9597, 0.1546, 0.9497, 0.1642, 0.9472, 0.2084, 0.9224, 0.2084, 0.9005, 0.2404, 0.9201, 0.2323, 0.9454, 0.08436, 0.8834, 0.1028, 0.8566, 0.1148, 0.8817, 0.08491, 0.9057, 0.6397, 0.9619, 0.6174, 0.9628, 0.6198, 0.9453, 0.6253, 0.944, 0.6428, 0.9548, 0.6397, 0.9619, 0.6253, 0.944, 0.6284, 0.9398, 0.6174, 0.9628, 0.6128, 0.9624, 0.6146, 0.9431, 0.6198, 0.9453, 0.3979, 0.9083, 0.3264, 0.9083, 0.3458, 0.8348, 0.3785, 0.8348, 0.6175, 0.9678, 0.6395, 0.9686, 0.6249, 0.9854, 0.6189, 0.9833, 0.6395, 0.9686, 0.6423, 0.9745, 0.6281, 0.9898, 0.6249, 0.9854, 0.05254, 0.06035, 0.01333, 0.06035, 0.02206, 0.02006, 0.04382, 0.02006, 0.6127, 0.9682, 0.6175, 0.9678, 0.6189, 0.9833, 0.6141, 0.9853, 0.6231, 0.9855, 0.6215, 0.9851, 0.6203, 0.9848, 0.6189, 0.9833, 0.6249, 0.9854, 0.6216, 0.9871, 0.6221, 0.9878, 0.6198, 0.9874, 0.6207, 0.9868, 0.621, 0.987, 0.6237, 0.9436, 0.6253, 0.944, 0.6198, 0.9453, 0.6211, 0.944, 0.6222, 0.9439, 0.6214, 0.9422, 0.6205, 0.9415, 0.623, 0.9414, 0.6224, 0.942, 0.6218, 0.942, 0.6205, 0.9415, 0.6214, 0.9422, 0.6211, 0.944, 0.6198, 0.9453, 0.08436, 0.8834, 0.1028, 0.8566, 0.1148, 0.8817, 0.08492, 0.9057, 0.2084, 0.9224, 0.2088, 0.9005, 0.2405, 0.9207, 0.2319, 0.9459, 0.1692, 0.9554, 0.1567, 0.9597, 0.1546, 0.9497, 0.1642, 0.9472, 0.07468, 0.881, 0.09516, 0.8494, 0.1028, 0.8566, 0.08436, 0.8834, 0.08492, 0.9057, 0.1148, 0.8817, 0.1259, 0.9053, 0.09077, 0.9263, 0.09077, 0.9263, 0.1259, 0.9053, 0.1546, 0.9497, 0.1217, 0.9503, 0.2088, 0.9005, 0.2092, 0.8786, 0.249, 0.8955, 0.2405, 0.9207, 0.2092, 0.8786, 0.2402, 0.8476, 0.2734, 0.8483, 0.249, 0.8955, 0.1105, 0.8493, 0.1218, 0.8464, 0.1369, 0.8699, 0.1241, 0.8742, 0.2393, 0.9533, 0.2505, 0.9271, 0.2634, 0.9302, 0.2511, 0.9536, 0.1053, 0.8409, 0.1196, 0.8361, 0.1218, 0.8464, 0.1105, 0.8493, 0.1992, 0.9156, 0.1801, 0.9462, 0.1725, 0.9394, 0.1895, 0.9135, 0.1377, 0.8989, 0.1508, 0.8917, 0.1725, 0.9394, 0.1642, 0.9472, 0.2616, 0.9009, 0.2839, 0.8485, 0.2923, 0.8568, 0.2758, 0.9069, 0.08271, 0.9321, 0.07449, 0.9074, 0.08492, 0.9057, 0.09077, 0.9263, 0.1567, 0.8361, 0.1786, 0.85, 0.1718, 0.8579, 0.1541, 0.8456, 0.1028, 0.8566, 0.1105, 0.8493, 0.1241, 0.8742, 0.1148, 0.8817, 0.1218, 0.8464, 0.1541, 0.8456, 0.1718, 0.8579, 0.1369, 0.8699, 0.2319, 0.9459, 0.2405, 0.9207, 0.2505, 0.9271, 0.2393, 0.9533, 0.2511, 0.9536, 0.2634, 0.9302, 0.2986, 0.9387, 0.2831, 0.9542, 0.07449, 0.9074, 0.07468, 0.881, 0.08436, 0.8834, 0.08492, 0.9057, 0.1196, 0.8361, 0.1567, 0.8361, 0.1541, 0.8456, 0.1218, 0.8464, 0.1949, 0.8701, 0.1992, 0.9156, 0.1895, 0.9135, 0.1863, 0.8743, 0.1567, 0.9597, 0.1191, 0.9594, 0.1217, 0.9503, 0.1546, 0.9497, 0.09516, 0.8494, 0.1053, 0.8409, 0.1105, 0.8493, 0.1028, 0.8566, 0.1801, 0.9462, 0.1692, 0.9554, 0.1642, 0.9472, 0.1725, 0.9394, 0.1191, 0.9594, 0.08271, 0.9321, 0.09077, 0.9263, 0.1217, 0.9503, 0.1786, 0.85, 0.1949, 0.8701, 0.1863, 0.8743, 0.1718, 0.8579, 0.1369, 0.8699, 0.1718, 0.8579, 0.1863, 0.8743, 0.1508, 0.8917, 0.1259, 0.9053, 0.1377, 0.8989, 0.1642, 0.9472, 0.1546, 0.9497, 0.1508, 0.8917, 0.1863, 0.8743, 0.1895, 0.9135, 0.1725, 0.9394, 0.2634, 0.9302, 0.2758, 0.9069, 0.3141, 0.9232, 0.2986, 0.9387, 0.249, 0.8955, 0.2734, 0.8483, 0.2839, 0.8485, 0.2616, 0.9009, 0.2758, 0.9069, 0.2923, 0.8568, 0.3149, 0.8794, 0.3141, 0.9232, 0.5837, 0.02, 0.5661, 0.02, 0.5687, 0.009371, 0.5811, 0.009371, 0.9832, 0.9831, 0.988, 0.9845, 0.9855, 0.9891, 0.9827, 0.9863, 0.3783, 0.8349, 0.346, 0.8349, 0.3509, 0.8152, 0.3734, 0.8152, 0.979, 0.9437, 0.9758, 0.9387, 0.9817, 0.9368, 0.9818, 0.9409, 0.9888, 0.9442, 0.9841, 0.9454, 0.9838, 0.9422, 0.9874, 0.9393, 0.9749, 0.9892, 0.9777, 0.9843, 0.9805, 0.9874, 0.9802, 0.992, 0.9855, 0.9891, 0.9802, 0.992, 0.9805, 0.9874, 0.9827, 0.9863, 0.9838, 0.9422, 0.9818, 0.9409, 0.9817, 0.9368, 0.9874, 0.9393, 0.9631, 0.9671, 0.9846, 0.9664, 0.9832, 0.9831, 0.9777, 0.9843, 0.5937, 0.06036, 0.5561, 0.06036, 0.5661, 0.02, 0.5837, 0.02, 0.9846, 0.9664, 0.989, 0.9666, 0.988, 0.9845, 0.9832, 0.9831, 0.9601, 0.9742, 0.9631, 0.9671, 0.9777, 0.9843, 0.9749, 0.9892, 0.9846, 0.9614, 0.9634, 0.9604, 0.979, 0.9437, 0.9841, 0.9454, 0.3964, 0.9083, 0.3279, 0.9083, 0.346, 0.8349, 0.3783, 0.8349, 0.9634, 0.9604, 0.9607, 0.9547, 0.9758, 0.9387, 0.979, 0.9437, 0.9893, 0.9612, 0.9846, 0.9614, 0.9841, 0.9454, 0.9888, 0.9442, 0.9795, 0.9849, 0.9777, 0.9843, 0.9832, 0.9831, 0.9822, 0.984, 0.9807, 0.9845, 0.9809, 0.9864, 0.9805, 0.9874, 0.9777, 0.9843, 0.9795, 0.9849, 0.9808, 0.9433, 0.9817, 0.9438, 0.9831, 0.9444, 0.9841, 0.9454, 0.979, 0.9437, 0.9821, 0.9421, 0.9808, 0.9433, 0.979, 0.9437, 0.9818, 0.9409, 0.983, 0.9424, 0.9825, 0.9421, 0.9821, 0.9421, 0.9818, 0.9409, 0.9838, 0.9422, 0.983, 0.9424, 0.9838, 0.9422, 0.9841, 0.9454, 0.9831, 0.9444, 0.6334, 0.4108, 0.6335, 0.4493, 0.6281, 0.4494, 0.628, 0.4108, 0.628, 0.4108, 0.6281, 0.4494, 0.6227, 0.4494, 0.6226, 0.4108, 0.9738, 0.9887, 0.9768, 0.9841, 0.9792, 0.9874, 0.9786, 0.9914, 0.6183, 0.9612, 0.6407, 0.9605, 0.6404, 0.9675, 0.6183, 0.9664, 0.3783, 0.8348, 0.3465, 0.8348, 0.3513, 0.8152, 0.3734, 0.8152, 0.9846, 0.9613, 0.9843, 0.9665, 0.9631, 0.9666, 0.9631, 0.9596, 0.9599, 0.9739, 0.6433, 0.9734, 0.6404, 0.9675, 0.9631, 0.9666, 0.9631, 0.9666, 0.6404, 0.9675, 0.6407, 0.9605, 0.9631, 0.9596, 0.7317, 0.4108, 0.7371, 0.4108, 0.7371, 0.4494, 0.7317, 0.4494, 0.7371, 0.4108, 0.7425, 0.4108, 0.7425, 0.4494, 0.7371, 0.4494, 0.1514, 0.3081, 0.1513, 0.3016, 0.1725, 0.3016, 0.1725, 0.308, 0.1513, 0.3016, 0.1513, 0.2951, 0.1725, 0.2951, 0.1725, 0.3016, 0.4631, 0.3079, 0.4429, 0.3079, 0.4429, 0.3015, 0.4631, 0.3015, 0.4631, 0.3015, 0.4429, 0.3015, 0.4429, 0.295, 0.463, 0.295, 0.4429, 0.2886, 0.4429, 0.295, 0.1725, 0.2951, 0.1725, 0.2886, 0.4429, 0.295, 0.4429, 0.3015, 0.1725, 0.3016, 0.1725, 0.2951, 0.7479, 0.5934, 0.7425, 0.5934, 0.7425, 0.5548, 0.7479, 0.5548, 0.7425, 0.5934, 0.7371, 0.5934, 0.7371, 0.5548, 0.7425, 0.5548, 0.6336, 0.588, 0.6336, 0.594, 0.6282, 0.594, 0.6283, 0.555, 0.6337, 0.555, 0.6336, 0.5837, 0.6282, 0.594, 0.6227, 0.594, 0.6228, 0.555, 0.6283, 0.555, 0.7479, 0.4494, 0.7479, 0.5548, 0.7425, 0.5548, 0.7425, 0.4494, 0.7425, 0.4494, 0.7425, 0.5548, 0.7371, 0.5548, 0.7371, 0.4494, 0.6335, 0.4493, 0.6337, 0.555, 0.6283, 0.555, 0.6281, 0.4494, 0.6281, 0.4494, 0.6283, 0.555, 0.6228, 0.555, 0.6227, 0.4494, 0.6202, 0.9866, 0.6228, 0.987, 0.6234, 0.9914, 0.617, 0.9903, 0.9815, 0.9864, 0.9844, 0.9899, 0.9786, 0.9914, 0.9792, 0.9874, 0.619, 0.9367, 0.6251, 0.9353, 0.6239, 0.94, 0.6215, 0.9401, 0.9879, 0.9402, 0.9845, 0.9426, 0.9827, 0.9413, 0.9832, 0.9365, 0.6147, 0.985, 0.6199, 0.9827, 0.6202, 0.9866, 0.617, 0.9903, 0.5817, 0.02, 0.5638, 0.02, 0.5666, 0.009387, 0.5789, 0.009387, 0.9822, 0.9832, 0.9872, 0.985, 0.9844, 0.9899, 0.9815, 0.9864, 0.6294, 0.9382, 0.6263, 0.9426, 0.6239, 0.94, 0.6251, 0.9353, 0.9797, 0.9438, 0.9767, 0.938, 0.9832, 0.9365, 0.9827, 0.9413, 0.03949, 0.02006, 0.02206, 0.02006, 0.02472, 0.009388, 0.03683, 0.009388, 0.3785, 0.8346, 0.3459, 0.8346, 0.351, 0.8152, 0.3734, 0.8152, 0.6208, 0.9438, 0.6156, 0.9415, 0.619, 0.9367, 0.6215, 0.9401, 0.9892, 0.9446, 0.9846, 0.9457, 0.9845, 0.9426, 0.9879, 0.9402, 0.08436, 0.8834, 0.1028, 0.8566, 0.1148, 0.8817, 0.08491, 0.9057, 0.2084, 0.9224, 0.2084, 0.9005, 0.2404, 0.9201, 0.2323, 0.9454, 0.1692, 0.9555, 0.1567, 0.9597, 0.1546, 0.9497, 0.1642, 0.9472, 0.07468, 0.881, 0.09516, 0.8494, 0.1028, 0.8566, 0.08436, 0.8834, 0.08491, 0.9057, 0.1148, 0.8817, 0.1259, 0.9053, 0.09076, 0.9263, 0.09076, 0.9263, 0.1259, 0.9053, 0.1546, 0.9497, 0.1217, 0.9503, 0.2084, 0.9005, 0.2084, 0.8786, 0.2485, 0.8948, 0.2404, 0.9201, 0.2084, 0.8786, 0.2388, 0.8471, 0.272, 0.8471, 0.2485, 0.8948, 0.1105, 0.8493, 0.1218, 0.8464, 0.1369, 0.8699, 0.1241, 0.8742, 0.2399, 0.9527, 0.2506, 0.9263, 0.2636, 0.9292, 0.2517, 0.9527, 0.1053, 0.8409, 0.1196, 0.8361, 0.1218, 0.8464, 0.1105, 0.8493, 0.1992, 0.9156, 0.1801, 0.9462, 0.1725, 0.9394, 0.1895, 0.9135, 0.1377, 0.8989, 0.1508, 0.8918, 0.1725, 0.9394, 0.1642, 0.9472, 0.2612, 0.8999, 0.2825, 0.8471, 0.291, 0.8552, 0.2755, 0.9056, 0.08271, 0.9321, 0.07449, 0.9074, 0.08491, 0.9057, 0.09076, 0.9263, 0.1567, 0.8361, 0.1786, 0.85, 0.1718, 0.858, 0.1541, 0.8456, 0.1028, 0.8566, 0.1105, 0.8493, 0.1241, 0.8742, 0.1148, 0.8817, 0.1218, 0.8464, 0.1541, 0.8456, 0.1718, 0.858, 0.1369, 0.8699, 0.2323, 0.9454, 0.2404, 0.9201, 0.2506, 0.9263, 0.2399, 0.9527, 0.2517, 0.9527, 0.2636, 0.9292, 0.2989, 0.937, 0.2837, 0.9527, 0.07449, 0.9074, 0.07468, 0.881, 0.08436, 0.8834, 0.08491, 0.9057, 0.1196, 0.8361, 0.1567, 0.8361, 0.1541, 0.8456, 0.1218, 0.8464, 0.1949, 0.8701, 0.1992, 0.9156, 0.1895, 0.9135, 0.1863, 0.8743, 0.1567, 0.9597, 0.1191, 0.9594, 0.1217, 0.9503, 0.1546, 0.9497, 0.09516, 0.8494, 0.1053, 0.8409, 0.1105, 0.8493, 0.1028, 0.8566, 0.1801, 0.9462, 0.1692, 0.9555, 0.1642, 0.9472, 0.1725, 0.9394, 0.1191, 0.9594, 0.08271, 0.9321, 0.09076, 0.9263, 0.1217, 0.9503, 0.1786, 0.85, 0.1949, 0.8701, 0.1863, 0.8743, 0.1718, 0.858, 0.1369, 0.8699, 0.1718, 0.858, 0.1863, 0.8743, 0.1508, 0.8918, 0.1259, 0.9053, 0.1377, 0.8989, 0.1642, 0.9472, 0.1546, 0.9497, 0.1508, 0.8918, 0.1863, 0.8743, 0.1895, 0.9135, 0.1725, 0.9394, 0.2636, 0.9292, 0.2755, 0.9056, 0.3141, 0.9212, 0.2989, 0.937, 0.2485, 0.8948, 0.272, 0.8471, 0.2825, 0.8471, 0.2612, 0.8999, 0.2755, 0.9056, 0.291, 0.8552, 0.3141, 0.8774, 0.3141, 0.9212, 0.9846, 0.9613, 0.9631, 0.9596, 0.9797, 0.9438, 0.9846, 0.9457, 0.9631, 0.9596, 0.9604, 0.9536, 0.9767, 0.938, 0.9797, 0.9438, 0.04954, 0.06037, 0.01201, 0.06037, 0.02206, 0.02006, 0.03949, 0.02006, 0.9893, 0.9612, 0.9846, 0.9613, 0.9846, 0.9457, 0.9892, 0.9446, 0.9599, 0.9739, 0.9631, 0.9666, 0.9768, 0.9841, 0.9738, 0.9887, 0.3966, 0.9083, 0.3281, 0.9083, 0.3465, 0.8348, 0.3783, 0.8348, 0.9843, 0.9665, 0.9889, 0.9669, 0.9872, 0.985, 0.9822, 0.9832, 0.9631, 0.9666, 0.9843, 0.9665, 0.9822, 0.9832, 0.9768, 0.9841, 0.9787, 0.985, 0.9768, 0.9841, 0.9822, 0.9832, 0.9809, 0.9842, 0.9796, 0.9846, 0.9806, 0.986, 0.9809, 0.9842, 0.9822, 0.9832, 0.9815, 0.9864, 0.9815, 0.9864, 0.9792, 0.9874, 0.9797, 0.9862, 0.9801, 0.9862, 0.9806, 0.986, 0.9768, 0.9841, 0.9787, 0.985, 0.9797, 0.9862, 0.9792, 0.9874, 0.9814, 0.9435, 0.9824, 0.944, 0.9837, 0.9447, 0.9846, 0.9457, 0.9797, 0.9438, 0.9827, 0.9413, 0.9829, 0.9423, 0.9814, 0.9435, 0.9797, 0.9438, 0.9845, 0.9426, 0.9837, 0.9427, 0.9833, 0.9424, 0.9829, 0.9423, 0.9827, 0.9413, 0.9837, 0.9427, 0.9845, 0.9426, 0.9846, 0.9457, 0.9837, 0.9447, 0.08436, 0.8834, 0.1028, 0.8566, 0.1148, 0.8817, 0.08491, 0.9057, 0.2084, 0.9224, 0.2084, 0.9005, 0.2404, 0.9201, 0.2323, 0.9454, 0.1692, 0.9554, 0.1567, 0.9597, 0.1546, 0.9497, 0.1642, 0.9472, 0.07467, 0.881, 0.09515, 0.8494, 0.1028, 0.8566, 0.08436, 0.8834, 0.08491, 0.9057, 0.1148, 0.8817, 0.1259, 0.9053, 0.09076, 0.9263, 0.09076, 0.9263, 0.1259, 0.9053, 0.1546, 0.9497, 0.1217, 0.9503, 0.2084, 0.9005, 0.2084, 0.8786, 0.2485, 0.8948, 0.2404, 0.9201, 0.2084, 0.8786, 0.2388, 0.8471, 0.272, 0.8471, 0.2485, 0.8948, 0.1105, 0.8493, 0.1217, 0.8464, 0.1369, 0.8699, 0.1241, 0.8742, 0.2399, 0.9528, 0.2506, 0.9263, 0.2636, 0.9292, 0.2517, 0.9527, 0.1053, 0.8409, 0.1196, 0.8361, 0.1217, 0.8464, 0.1105, 0.8493, 0.1992, 0.9156, 0.1801, 0.9462, 0.1725, 0.9394, 0.1895, 0.9135, 0.1377, 0.8989, 0.1508, 0.8917, 0.1725, 0.9394, 0.1642, 0.9472, 0.2612, 0.8999, 0.2825, 0.8471, 0.291, 0.8552, 0.2755, 0.9056, 0.08271, 0.9321, 0.07448, 0.9074, 0.08491, 0.9057, 0.09076, 0.9263, 0.1567, 0.8361, 0.1786, 0.85, 0.1718, 0.8579, 0.1541, 0.8456, 0.1028, 0.8566, 0.1105, 0.8493, 0.1241, 0.8742, 0.1148, 0.8817, 0.1217, 0.8464, 0.1541, 0.8456, 0.1718, 0.8579, 0.1369, 0.8699, 0.2323, 0.9454, 0.2404, 0.9201, 0.2506, 0.9263, 0.2399, 0.9528, 0.2517, 0.9527, 0.2636, 0.9292, 0.2989, 0.937, 0.2837, 0.9527, 0.07448, 0.9074, 0.07467, 0.881, 0.08436, 0.8834, 0.08491, 0.9057, 0.1196, 0.8361, 0.1567, 0.8361, 0.1541, 0.8456, 0.1217, 0.8464, 0.1949, 0.8701, 0.1992, 0.9156, 0.1895, 0.9135, 0.1863, 0.8743, 0.1567, 0.9597, 0.1191, 0.9594, 0.1217, 0.9503, 0.1546, 0.9497, 0.09515, 0.8494, 0.1053, 0.8409, 0.1105, 0.8493, 0.1028, 0.8566, 0.1801, 0.9462, 0.1692, 0.9554, 0.1642, 0.9472, 0.1725, 0.9394, 0.1191, 0.9594, 0.08271, 0.9321, 0.09076, 0.9263, 0.1217, 0.9503, 0.1786, 0.85, 0.1949, 0.8701, 0.1863, 0.8743, 0.1718, 0.8579, 0.1369, 0.8699, 0.1718, 0.8579, 0.1863, 0.8743, 0.1508, 0.8917, 0.1259, 0.9053, 0.1377, 0.8989, 0.1642, 0.9472, 0.1546, 0.9497, 0.1508, 0.8917, 0.1863, 0.8743, 0.1895, 0.9135, 0.1725, 0.9394, 0.2636, 0.9292, 0.2755, 0.9056, 0.3141, 0.9212, 0.2989, 0.937, 0.2485, 0.8948, 0.272, 0.8471, 0.2825, 0.8471, 0.2612, 0.8999, 0.2755, 0.9056, 0.291, 0.8552, 0.3141, 0.8774, 0.3141, 0.9212, 0.6407, 0.9605, 0.6183, 0.9612, 0.6208, 0.9438, 0.6263, 0.9426, 0.5923, 0.06037, 0.5531, 0.06037, 0.5638, 0.02, 0.5817, 0.02, 0.6439, 0.9532, 0.6407, 0.9605, 0.6263, 0.9426, 0.6294, 0.9382, 0.6183, 0.9612, 0.6135, 0.9607, 0.6156, 0.9415, 0.6208, 0.9438, 0.6404, 0.9675, 0.6433, 0.9734, 0.6286, 0.9892, 0.6251, 0.9846, 0.613, 0.9669, 0.6183, 0.9664, 0.6199, 0.9827, 0.6147, 0.985, 0.6183, 0.9664, 0.6404, 0.9675, 0.6251, 0.9846, 0.6199, 0.9827, 0.398, 0.9083, 0.3264, 0.9083, 0.3459, 0.8346, 0.3785, 0.8346, 0.621, 0.9843, 0.6199, 0.9827, 0.6251, 0.9846, 0.6233, 0.9848, 0.622, 0.9844, 0.6219, 0.9427, 0.623, 0.9426, 0.6246, 0.9423, 0.6263, 0.9426, 0.6208, 0.9438, 0.6215, 0.9401, 0.6223, 0.9408, 0.6219, 0.9427, 0.6208, 0.9438, 0.6239, 0.94, 0.6233, 0.9406, 0.6227, 0.9406, 0.6223, 0.9408, 0.6215, 0.9401, 0.6233, 0.9406, 0.6239, 0.94, 0.6263, 0.9426, 0.6246, 0.9423, 0.6199, 0.9827, 0.621, 0.9843, 0.6212, 0.9858, 0.6202, 0.9866, 0.6228, 0.987, 0.6202, 0.9866, 0.6212, 0.9858, 0.6215, 0.9861, 0.6221, 0.9862, 0.6221, 0.9862, 0.6233, 0.9848, 0.6251, 0.9846, 0.6228, 0.987, 0.732, 0.5881, 0.732, 0.5838, 0.7319, 0.5552, 0.7371, 0.5552, 0.7372, 0.5942, 0.732, 0.5942])
me_plane.use_remesh_preserve_volume = False
me_plane.use_remesh_preserve_attributes = False
me_plane.use_mirror_vertex_groups = False
me_plane.update()

# ---- objects
ob_plane = bpy.data.objects.new('Plane', me_plane)

# ---- transforms, parenting, visibility, modifiers, constraints
ob_plane.location = (0.0, 0.0, 0.2038)
ob_plane.lineart.crease_threshold = 0.0

# ---- collection membership
col_collection_1.objects.link(ob_plane)

# ---- scene / render settings (as saved in the file)
scene.frame_start = 1; scene.frame_end = 250; scene.frame_set(1)
scene.render.engine = 'BLENDER_EEVEE_NEXT'
scene.render.resolution_percentage = 50
scene.render.dither_intensity = 0.0
scene.cycles.use_denoising = False
scene.cycles.samples = 10
scene.cycles.sampling_pattern = 'TABULATED_SOBOL'
scene.cycles.light_sampling_threshold = 0.0
scene.cycles.use_adaptive_sampling = False
scene.cycles.use_light_tree = False
scene.cycles.blur_glossy = 0.0
scene.cycles.volume_bounces = 1
scene.cycles.pixel_filter_type = 'GAUSSIAN'
scene.cycles.sample_clamp_indirect = 0.0
scene.view_settings.view_transform = 'Standard'
bpy.context.view_layer.update()

# ---- added for rendering (the .blend has no active camera and no usable light): camera, sun
cam_auto = bpy.data.cameras.new('AutoCamera')
cam_auto.lens = 50.0
cam_auto.sensor_width = 36.0
cam_auto.clip_end = 1000.0
ob_auto_camera = bpy.data.objects.new('AutoCamera', cam_auto)
scene.collection.objects.link(ob_auto_camera)
ob_auto_camera.location = (5.31616, -6.64929, 4.44903)
ob_auto_camera.rotation_euler = (1.09748, -7.21219e-08, 0.694738)
scene.camera = ob_auto_camera
light_auto_sun = bpy.data.lights.new('AutoSun', 'SUN')
light_auto_sun.energy = 3.0
light_auto_sun.angle = 0.0523599
ob_auto_sun = bpy.data.objects.new('AutoSun', light_auto_sun)
scene.collection.objects.link(ob_auto_sun)
ob_auto_sun.rotation_euler = (0.872665, 0.174533, 0.523599)
bpy.context.view_layer.update()
